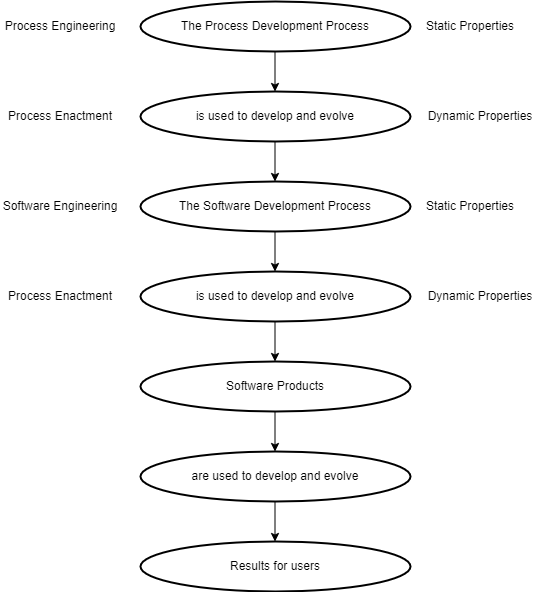

The diagram above was exported from draw.io. Its source (the exported page's mxGraphModel, read from the mxfile embedded in the PNG):
<mxGraphModel dx="2580" dy="1068" grid="1" gridSize="10" guides="1" tooltips="1" connect="1" arrows="1" fold="1" page="1" pageScale="1" pageWidth="850" pageHeight="1100" math="0" shadow="0">
  <root>
    <mxCell id="0" />
    <mxCell id="1" parent="0" />
    <mxCell id="aU-a-fUsfTbGKp0NTVbQ-2" value="Results for users" style="strokeWidth=2;html=1;shape=mxgraph.flowchart.start_1;whiteSpace=wrap;" vertex="1" parent="1">
      <mxGeometry x="240" y="820" width="270" height="50" as="geometry" />
    </mxCell>
    <mxCell id="aU-a-fUsfTbGKp0NTVbQ-3" value="are used to develop and evolve" style="strokeWidth=2;html=1;shape=mxgraph.flowchart.start_1;whiteSpace=wrap;" vertex="1" parent="1">
      <mxGeometry x="240" y="730" width="270" height="50" as="geometry" />
    </mxCell>
    <mxCell id="aU-a-fUsfTbGKp0NTVbQ-4" value="The Process Development Process" style="strokeWidth=2;html=1;shape=mxgraph.flowchart.start_1;whiteSpace=wrap;" vertex="1" parent="1">
      <mxGeometry x="240" y="280" width="270" height="50" as="geometry" />
    </mxCell>
    <mxCell id="aU-a-fUsfTbGKp0NTVbQ-5" value="is used to develop and evolve" style="strokeWidth=2;html=1;shape=mxgraph.flowchart.start_1;whiteSpace=wrap;" vertex="1" parent="1">
      <mxGeometry x="240" y="370" width="270" height="50" as="geometry" />
    </mxCell>
    <mxCell id="aU-a-fUsfTbGKp0NTVbQ-6" value="The Software Development Process" style="strokeWidth=2;html=1;shape=mxgraph.flowchart.start_1;whiteSpace=wrap;" vertex="1" parent="1">
      <mxGeometry x="240" y="460" width="270" height="50" as="geometry" />
    </mxCell>
    <mxCell id="aU-a-fUsfTbGKp0NTVbQ-7" value="is used to develop and evolve" style="strokeWidth=2;html=1;shape=mxgraph.flowchart.start_1;whiteSpace=wrap;" vertex="1" parent="1">
      <mxGeometry x="240" y="550" width="270" height="50" as="geometry" />
    </mxCell>
    <mxCell id="aU-a-fUsfTbGKp0NTVbQ-8" value="Software Products" style="strokeWidth=2;html=1;shape=mxgraph.flowchart.start_1;whiteSpace=wrap;" vertex="1" parent="1">
      <mxGeometry x="240" y="640" width="270" height="50" as="geometry" />
    </mxCell>
    <mxCell id="aU-a-fUsfTbGKp0NTVbQ-10" value="" style="endArrow=classic;html=1;rounded=0;" edge="1" parent="1">
      <mxGeometry width="50" height="50" relative="1" as="geometry">
        <mxPoint x="374.5" y="330" as="sourcePoint" />
        <mxPoint x="374.5" y="370" as="targetPoint" />
      </mxGeometry>
    </mxCell>
    <mxCell id="aU-a-fUsfTbGKp0NTVbQ-11" value="" style="endArrow=classic;html=1;rounded=0;" edge="1" parent="1">
      <mxGeometry width="50" height="50" relative="1" as="geometry">
        <mxPoint x="374.5" y="420" as="sourcePoint" />
        <mxPoint x="374.5" y="460" as="targetPoint" />
      </mxGeometry>
    </mxCell>
    <mxCell id="aU-a-fUsfTbGKp0NTVbQ-12" value="" style="endArrow=classic;html=1;rounded=0;" edge="1" parent="1">
      <mxGeometry width="50" height="50" relative="1" as="geometry">
        <mxPoint x="374.5" y="510" as="sourcePoint" />
        <mxPoint x="374.5" y="550" as="targetPoint" />
      </mxGeometry>
    </mxCell>
    <mxCell id="aU-a-fUsfTbGKp0NTVbQ-13" value="" style="endArrow=classic;html=1;rounded=0;" edge="1" parent="1">
      <mxGeometry width="50" height="50" relative="1" as="geometry">
        <mxPoint x="374.5" y="600" as="sourcePoint" />
        <mxPoint x="374.5" y="640" as="targetPoint" />
      </mxGeometry>
    </mxCell>
    <mxCell id="aU-a-fUsfTbGKp0NTVbQ-14" value="" style="endArrow=classic;html=1;rounded=0;" edge="1" parent="1">
      <mxGeometry width="50" height="50" relative="1" as="geometry">
        <mxPoint x="374.5" y="690" as="sourcePoint" />
        <mxPoint x="374.5" y="730" as="targetPoint" />
      </mxGeometry>
    </mxCell>
    <mxCell id="aU-a-fUsfTbGKp0NTVbQ-15" value="" style="endArrow=classic;html=1;rounded=0;" edge="1" parent="1">
      <mxGeometry width="50" height="50" relative="1" as="geometry">
        <mxPoint x="374.5" y="780" as="sourcePoint" />
        <mxPoint x="374.5" y="820" as="targetPoint" />
      </mxGeometry>
    </mxCell>
    <mxCell id="aU-a-fUsfTbGKp0NTVbQ-16" value="Static Properties" style="text;html=1;strokeColor=none;fillColor=none;align=center;verticalAlign=middle;whiteSpace=wrap;rounded=0;" vertex="1" parent="1">
      <mxGeometry x="520" y="290" width="100" height="30" as="geometry" />
    </mxCell>
    <mxCell id="aU-a-fUsfTbGKp0NTVbQ-17" value="Dynamic Properties" style="text;html=1;strokeColor=none;fillColor=none;align=center;verticalAlign=middle;whiteSpace=wrap;rounded=0;" vertex="1" parent="1">
      <mxGeometry x="520" y="380" width="120" height="30" as="geometry" />
    </mxCell>
    <mxCell id="aU-a-fUsfTbGKp0NTVbQ-18" value="Static Properties" style="text;html=1;strokeColor=none;fillColor=none;align=center;verticalAlign=middle;whiteSpace=wrap;rounded=0;" vertex="1" parent="1">
      <mxGeometry x="520" y="470" width="100" height="30" as="geometry" />
    </mxCell>
    <mxCell id="aU-a-fUsfTbGKp0NTVbQ-19" value="Dynamic Properties" style="text;html=1;strokeColor=none;fillColor=none;align=center;verticalAlign=middle;whiteSpace=wrap;rounded=0;" vertex="1" parent="1">
      <mxGeometry x="520" y="560" width="120" height="30" as="geometry" />
    </mxCell>
    <mxCell id="aU-a-fUsfTbGKp0NTVbQ-20" value="Process Engineering" style="text;html=1;strokeColor=none;fillColor=none;align=center;verticalAlign=middle;whiteSpace=wrap;rounded=0;" vertex="1" parent="1">
      <mxGeometry x="100" y="290" width="120" height="30" as="geometry" />
    </mxCell>
    <mxCell id="aU-a-fUsfTbGKp0NTVbQ-21" value="Process Enactment" style="text;html=1;strokeColor=none;fillColor=none;align=center;verticalAlign=middle;whiteSpace=wrap;rounded=0;" vertex="1" parent="1">
      <mxGeometry x="100" y="380" width="120" height="30" as="geometry" />
    </mxCell>
    <mxCell id="aU-a-fUsfTbGKp0NTVbQ-22" value="Software Engineering" style="text;html=1;strokeColor=none;fillColor=none;align=center;verticalAlign=middle;whiteSpace=wrap;rounded=0;" vertex="1" parent="1">
      <mxGeometry x="100" y="470" width="120" height="30" as="geometry" />
    </mxCell>
    <mxCell id="aU-a-fUsfTbGKp0NTVbQ-23" value="Process Enactment" style="text;html=1;strokeColor=none;fillColor=none;align=center;verticalAlign=middle;whiteSpace=wrap;rounded=0;" vertex="1" parent="1">
      <mxGeometry x="100" y="560" width="120" height="30" as="geometry" />
    </mxCell>
  </root>
</mxGraphModel>